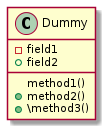

The diagram above was rendered by PlantUML. Its source (embedded in the PNG):
@startuml
class Dummy {
  -field1
  +field2
  method1()
  +method2()
  +\method3()
}
@enduml